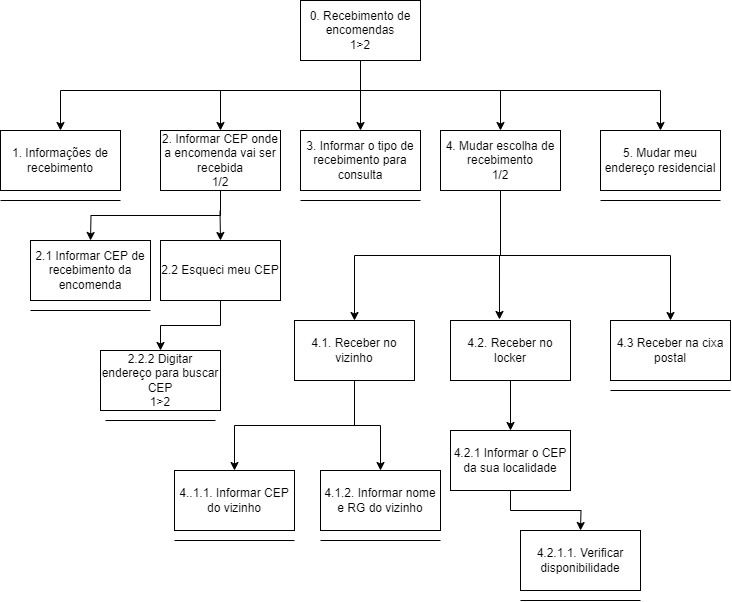

The diagram above was exported from draw.io. Its source (the exported page's mxGraphModel, read from the mxfile embedded in the PNG):
<mxGraphModel dx="1434" dy="772" grid="1" gridSize="10" guides="1" tooltips="1" connect="1" arrows="1" fold="1" page="1" pageScale="1" pageWidth="827" pageHeight="1169" math="0" shadow="0">
  <root>
    <mxCell id="0" />
    <mxCell id="1" parent="0" />
    <mxCell id="RwnsLnzGDi7N_NIRHPoU-1" value="0. Recebimento de encomendas&lt;div&gt;1&amp;gt;2&lt;/div&gt;" style="rounded=0;whiteSpace=wrap;html=1;" vertex="1" parent="1">
      <mxGeometry x="360" y="40" width="120" height="60" as="geometry" />
    </mxCell>
    <mxCell id="RwnsLnzGDi7N_NIRHPoU-2" value="" style="endArrow=classic;html=1;rounded=0;exitX=0.5;exitY=1;exitDx=0;exitDy=0;" edge="1" parent="1" source="RwnsLnzGDi7N_NIRHPoU-1">
      <mxGeometry width="50" height="50" relative="1" as="geometry">
        <mxPoint x="364" y="190" as="sourcePoint" />
        <mxPoint x="420" y="170" as="targetPoint" />
        <Array as="points" />
      </mxGeometry>
    </mxCell>
    <mxCell id="RwnsLnzGDi7N_NIRHPoU-3" value="" style="endArrow=none;html=1;rounded=0;" edge="1" parent="1">
      <mxGeometry width="50" height="50" relative="1" as="geometry">
        <mxPoint x="120" y="130" as="sourcePoint" />
        <mxPoint x="720" y="130" as="targetPoint" />
      </mxGeometry>
    </mxCell>
    <mxCell id="RwnsLnzGDi7N_NIRHPoU-4" value="" style="endArrow=classic;html=1;rounded=0;" edge="1" parent="1">
      <mxGeometry width="50" height="50" relative="1" as="geometry">
        <mxPoint x="560" y="130" as="sourcePoint" />
        <mxPoint x="560" y="170" as="targetPoint" />
      </mxGeometry>
    </mxCell>
    <mxCell id="RwnsLnzGDi7N_NIRHPoU-5" value="" style="endArrow=classic;html=1;rounded=0;" edge="1" parent="1">
      <mxGeometry width="50" height="50" relative="1" as="geometry">
        <mxPoint x="720" y="130" as="sourcePoint" />
        <mxPoint x="720" y="170" as="targetPoint" />
      </mxGeometry>
    </mxCell>
    <mxCell id="RwnsLnzGDi7N_NIRHPoU-6" value="" style="endArrow=classic;html=1;rounded=0;" edge="1" parent="1">
      <mxGeometry width="50" height="50" relative="1" as="geometry">
        <mxPoint x="280" y="130" as="sourcePoint" />
        <mxPoint x="280" y="170" as="targetPoint" />
      </mxGeometry>
    </mxCell>
    <mxCell id="RwnsLnzGDi7N_NIRHPoU-7" value="" style="endArrow=classic;html=1;rounded=0;" edge="1" parent="1">
      <mxGeometry width="50" height="50" relative="1" as="geometry">
        <mxPoint x="120" y="130" as="sourcePoint" />
        <mxPoint x="120" y="170" as="targetPoint" />
      </mxGeometry>
    </mxCell>
    <mxCell id="RwnsLnzGDi7N_NIRHPoU-8" value="1. Informações de recebimento" style="rounded=0;whiteSpace=wrap;html=1;" vertex="1" parent="1">
      <mxGeometry x="60" y="170" width="120" height="60" as="geometry" />
    </mxCell>
    <mxCell id="RwnsLnzGDi7N_NIRHPoU-20" style="edgeStyle=orthogonalEdgeStyle;rounded=0;orthogonalLoop=1;jettySize=auto;html=1;exitX=0.5;exitY=1;exitDx=0;exitDy=0;" edge="1" parent="1" source="RwnsLnzGDi7N_NIRHPoU-9">
      <mxGeometry relative="1" as="geometry">
        <mxPoint x="150" y="280" as="targetPoint" />
      </mxGeometry>
    </mxCell>
    <mxCell id="RwnsLnzGDi7N_NIRHPoU-9" value="2. Informar CEP onde a encomenda vai ser recebida&lt;div&gt;1/2&lt;/div&gt;" style="rounded=0;whiteSpace=wrap;html=1;" vertex="1" parent="1">
      <mxGeometry x="220" y="170" width="120" height="60" as="geometry" />
    </mxCell>
    <mxCell id="RwnsLnzGDi7N_NIRHPoU-38" style="edgeStyle=orthogonalEdgeStyle;rounded=0;orthogonalLoop=1;jettySize=auto;html=1;exitX=0.5;exitY=1;exitDx=0;exitDy=0;entryX=0.5;entryY=0;entryDx=0;entryDy=0;" edge="1" parent="1" source="RwnsLnzGDi7N_NIRHPoU-10" target="RwnsLnzGDi7N_NIRHPoU-34">
      <mxGeometry relative="1" as="geometry" />
    </mxCell>
    <mxCell id="RwnsLnzGDi7N_NIRHPoU-40" style="edgeStyle=orthogonalEdgeStyle;rounded=0;orthogonalLoop=1;jettySize=auto;html=1;exitX=0.5;exitY=1;exitDx=0;exitDy=0;" edge="1" parent="1" source="RwnsLnzGDi7N_NIRHPoU-10" target="RwnsLnzGDi7N_NIRHPoU-36">
      <mxGeometry relative="1" as="geometry" />
    </mxCell>
    <mxCell id="RwnsLnzGDi7N_NIRHPoU-10" value="4. Mudar escolha de recebimento&lt;div&gt;1/2&lt;/div&gt;" style="rounded=0;whiteSpace=wrap;html=1;" vertex="1" parent="1">
      <mxGeometry x="500" y="170" width="120" height="60" as="geometry" />
    </mxCell>
    <mxCell id="RwnsLnzGDi7N_NIRHPoU-11" value="3. Informar o tipo de recebimento para consulta" style="rounded=0;whiteSpace=wrap;html=1;" vertex="1" parent="1">
      <mxGeometry x="360" y="170" width="120" height="60" as="geometry" />
    </mxCell>
    <mxCell id="RwnsLnzGDi7N_NIRHPoU-12" value="5. Mudar meu endereço residencial" style="rounded=0;whiteSpace=wrap;html=1;" vertex="1" parent="1">
      <mxGeometry x="660" y="170" width="120" height="60" as="geometry" />
    </mxCell>
    <mxCell id="RwnsLnzGDi7N_NIRHPoU-13" value="" style="endArrow=none;html=1;rounded=0;" edge="1" parent="1">
      <mxGeometry width="50" height="50" relative="1" as="geometry">
        <mxPoint x="60" y="240" as="sourcePoint" />
        <mxPoint x="180" y="240" as="targetPoint" />
      </mxGeometry>
    </mxCell>
    <mxCell id="RwnsLnzGDi7N_NIRHPoU-15" value="2.1 Informar CEP de recebimento da encomenda" style="rounded=0;whiteSpace=wrap;html=1;" vertex="1" parent="1">
      <mxGeometry x="90" y="280" width="120" height="60" as="geometry" />
    </mxCell>
    <mxCell id="RwnsLnzGDi7N_NIRHPoU-21" value="" style="endArrow=classic;html=1;rounded=0;" edge="1" parent="1">
      <mxGeometry width="50" height="50" relative="1" as="geometry">
        <mxPoint x="279.5" y="250" as="sourcePoint" />
        <mxPoint x="280" y="280" as="targetPoint" />
      </mxGeometry>
    </mxCell>
    <mxCell id="RwnsLnzGDi7N_NIRHPoU-25" style="edgeStyle=orthogonalEdgeStyle;rounded=0;orthogonalLoop=1;jettySize=auto;html=1;exitX=0.5;exitY=1;exitDx=0;exitDy=0;entryX=0.5;entryY=0;entryDx=0;entryDy=0;" edge="1" parent="1" source="RwnsLnzGDi7N_NIRHPoU-22" target="RwnsLnzGDi7N_NIRHPoU-24">
      <mxGeometry relative="1" as="geometry" />
    </mxCell>
    <mxCell id="RwnsLnzGDi7N_NIRHPoU-22" value="2.2 Esqueci meu CEP" style="rounded=0;whiteSpace=wrap;html=1;" vertex="1" parent="1">
      <mxGeometry x="220" y="280" width="120" height="60" as="geometry" />
    </mxCell>
    <mxCell id="RwnsLnzGDi7N_NIRHPoU-24" value="2.2.2 Digitar endereço para buscar CEP&lt;div&gt;1&amp;gt;2&lt;/div&gt;" style="rounded=0;whiteSpace=wrap;html=1;" vertex="1" parent="1">
      <mxGeometry x="160" y="390" width="120" height="60" as="geometry" />
    </mxCell>
    <mxCell id="RwnsLnzGDi7N_NIRHPoU-26" value="" style="endArrow=none;html=1;rounded=0;" edge="1" parent="1">
      <mxGeometry width="50" height="50" relative="1" as="geometry">
        <mxPoint x="165" y="460" as="sourcePoint" />
        <mxPoint x="275" y="460" as="targetPoint" />
      </mxGeometry>
    </mxCell>
    <mxCell id="RwnsLnzGDi7N_NIRHPoU-27" value="" style="endArrow=none;html=1;rounded=0;" edge="1" parent="1">
      <mxGeometry width="50" height="50" relative="1" as="geometry">
        <mxPoint x="90" y="350" as="sourcePoint" />
        <mxPoint x="210" y="350" as="targetPoint" />
      </mxGeometry>
    </mxCell>
    <mxCell id="RwnsLnzGDi7N_NIRHPoU-28" value="" style="endArrow=none;html=1;rounded=0;" edge="1" parent="1">
      <mxGeometry width="50" height="50" relative="1" as="geometry">
        <mxPoint x="660" y="240" as="sourcePoint" />
        <mxPoint x="780" y="240" as="targetPoint" />
      </mxGeometry>
    </mxCell>
    <mxCell id="RwnsLnzGDi7N_NIRHPoU-29" value="" style="endArrow=none;html=1;rounded=0;" edge="1" parent="1">
      <mxGeometry width="50" height="50" relative="1" as="geometry">
        <mxPoint x="360" y="240" as="sourcePoint" />
        <mxPoint x="480" y="240" as="targetPoint" />
      </mxGeometry>
    </mxCell>
    <mxCell id="RwnsLnzGDi7N_NIRHPoU-42" style="edgeStyle=orthogonalEdgeStyle;rounded=0;orthogonalLoop=1;jettySize=auto;html=1;exitX=0.5;exitY=1;exitDx=0;exitDy=0;" edge="1" parent="1" source="RwnsLnzGDi7N_NIRHPoU-34" target="RwnsLnzGDi7N_NIRHPoU-41">
      <mxGeometry relative="1" as="geometry" />
    </mxCell>
    <mxCell id="RwnsLnzGDi7N_NIRHPoU-45" style="edgeStyle=orthogonalEdgeStyle;rounded=0;orthogonalLoop=1;jettySize=auto;html=1;exitX=0.5;exitY=1;exitDx=0;exitDy=0;entryX=0.5;entryY=0;entryDx=0;entryDy=0;" edge="1" parent="1" source="RwnsLnzGDi7N_NIRHPoU-34" target="RwnsLnzGDi7N_NIRHPoU-44">
      <mxGeometry relative="1" as="geometry" />
    </mxCell>
    <mxCell id="RwnsLnzGDi7N_NIRHPoU-34" value="4.1. Receber no vizinho" style="rounded=0;whiteSpace=wrap;html=1;" vertex="1" parent="1">
      <mxGeometry x="354" y="360" width="120" height="60" as="geometry" />
    </mxCell>
    <mxCell id="RwnsLnzGDi7N_NIRHPoU-49" style="edgeStyle=orthogonalEdgeStyle;rounded=0;orthogonalLoop=1;jettySize=auto;html=1;exitX=0.5;exitY=1;exitDx=0;exitDy=0;entryX=0.5;entryY=0;entryDx=0;entryDy=0;" edge="1" parent="1" source="RwnsLnzGDi7N_NIRHPoU-35" target="RwnsLnzGDi7N_NIRHPoU-50">
      <mxGeometry relative="1" as="geometry">
        <mxPoint x="570" y="510" as="targetPoint" />
      </mxGeometry>
    </mxCell>
    <mxCell id="RwnsLnzGDi7N_NIRHPoU-35" value="4.2. Receber no locker" style="rounded=0;whiteSpace=wrap;html=1;" vertex="1" parent="1">
      <mxGeometry x="510" y="360" width="120" height="60" as="geometry" />
    </mxCell>
    <mxCell id="RwnsLnzGDi7N_NIRHPoU-36" value="4.3 Receber na cixa postal" style="rounded=0;whiteSpace=wrap;html=1;" vertex="1" parent="1">
      <mxGeometry x="670" y="360" width="120" height="60" as="geometry" />
    </mxCell>
    <mxCell id="RwnsLnzGDi7N_NIRHPoU-39" style="edgeStyle=orthogonalEdgeStyle;rounded=0;orthogonalLoop=1;jettySize=auto;html=1;exitX=0.5;exitY=1;exitDx=0;exitDy=0;entryX=0.408;entryY=-0.017;entryDx=0;entryDy=0;entryPerimeter=0;" edge="1" parent="1" source="RwnsLnzGDi7N_NIRHPoU-10" target="RwnsLnzGDi7N_NIRHPoU-35">
      <mxGeometry relative="1" as="geometry" />
    </mxCell>
    <mxCell id="RwnsLnzGDi7N_NIRHPoU-41" value="4..1.1. Informar CEP do vizinho" style="rounded=0;whiteSpace=wrap;html=1;" vertex="1" parent="1">
      <mxGeometry x="234" y="510" width="120" height="60" as="geometry" />
    </mxCell>
    <mxCell id="RwnsLnzGDi7N_NIRHPoU-44" value="4.1.2. Informar nome e RG do vizinho" style="rounded=0;whiteSpace=wrap;html=1;" vertex="1" parent="1">
      <mxGeometry x="380" y="510" width="120" height="60" as="geometry" />
    </mxCell>
    <mxCell id="RwnsLnzGDi7N_NIRHPoU-46" value="" style="endArrow=none;html=1;rounded=0;" edge="1" parent="1">
      <mxGeometry width="50" height="50" relative="1" as="geometry">
        <mxPoint x="234" y="580" as="sourcePoint" />
        <mxPoint x="354" y="580" as="targetPoint" />
      </mxGeometry>
    </mxCell>
    <mxCell id="RwnsLnzGDi7N_NIRHPoU-47" value="" style="endArrow=none;html=1;rounded=0;" edge="1" parent="1">
      <mxGeometry width="50" height="50" relative="1" as="geometry">
        <mxPoint x="380" y="580" as="sourcePoint" />
        <mxPoint x="500" y="580" as="targetPoint" />
      </mxGeometry>
    </mxCell>
    <mxCell id="RwnsLnzGDi7N_NIRHPoU-48" value="" style="endArrow=none;html=1;rounded=0;" edge="1" parent="1">
      <mxGeometry width="50" height="50" relative="1" as="geometry">
        <mxPoint x="670" y="430" as="sourcePoint" />
        <mxPoint x="790" y="430" as="targetPoint" />
      </mxGeometry>
    </mxCell>
    <mxCell id="RwnsLnzGDi7N_NIRHPoU-52" style="edgeStyle=orthogonalEdgeStyle;rounded=0;orthogonalLoop=1;jettySize=auto;html=1;exitX=0.5;exitY=1;exitDx=0;exitDy=0;" edge="1" parent="1" source="RwnsLnzGDi7N_NIRHPoU-50">
      <mxGeometry relative="1" as="geometry">
        <mxPoint x="640" y="570" as="targetPoint" />
      </mxGeometry>
    </mxCell>
    <mxCell id="RwnsLnzGDi7N_NIRHPoU-50" value="4.2.1 Informar o CEP da sua localidade" style="rounded=0;whiteSpace=wrap;html=1;" vertex="1" parent="1">
      <mxGeometry x="510" y="470" width="120" height="60" as="geometry" />
    </mxCell>
    <mxCell id="RwnsLnzGDi7N_NIRHPoU-53" value="4.2.1.1. Verificar disponibilidade" style="rounded=0;whiteSpace=wrap;html=1;" vertex="1" parent="1">
      <mxGeometry x="580" y="570" width="120" height="60" as="geometry" />
    </mxCell>
    <mxCell id="RwnsLnzGDi7N_NIRHPoU-54" value="" style="endArrow=none;html=1;rounded=0;" edge="1" parent="1">
      <mxGeometry width="50" height="50" relative="1" as="geometry">
        <mxPoint x="580" y="640" as="sourcePoint" />
        <mxPoint x="700" y="640" as="targetPoint" />
      </mxGeometry>
    </mxCell>
  </root>
</mxGraphModel>